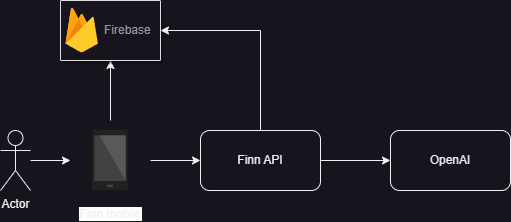

The diagram above was exported from draw.io. Its source (the exported page's mxGraphModel, read from the mxfile embedded in the PNG):
<mxGraphModel dx="1002" dy="651" grid="1" gridSize="10" guides="1" tooltips="1" connect="1" arrows="1" fold="1" page="1" pageScale="1" pageWidth="827" pageHeight="1169" math="0" shadow="0">
  <root>
    <mxCell id="0" />
    <mxCell id="1" parent="0" />
    <mxCell id="AHAtucXEbnYfNbATJLKe-3" value="" style="edgeStyle=orthogonalEdgeStyle;rounded=0;orthogonalLoop=1;jettySize=auto;html=1;" edge="1" parent="1" source="AHAtucXEbnYfNbATJLKe-1" target="AHAtucXEbnYfNbATJLKe-2">
      <mxGeometry relative="1" as="geometry" />
    </mxCell>
    <mxCell id="AHAtucXEbnYfNbATJLKe-1" value="Actor" style="shape=umlActor;verticalLabelPosition=bottom;verticalAlign=top;html=1;outlineConnect=0;" vertex="1" parent="1">
      <mxGeometry x="40" y="280" width="30" height="60" as="geometry" />
    </mxCell>
    <mxCell id="AHAtucXEbnYfNbATJLKe-8" value="" style="edgeStyle=orthogonalEdgeStyle;rounded=0;orthogonalLoop=1;jettySize=auto;html=1;" edge="1" parent="1" source="AHAtucXEbnYfNbATJLKe-2" target="AHAtucXEbnYfNbATJLKe-6">
      <mxGeometry relative="1" as="geometry" />
    </mxCell>
    <mxCell id="AHAtucXEbnYfNbATJLKe-10" value="" style="edgeStyle=orthogonalEdgeStyle;rounded=0;orthogonalLoop=1;jettySize=auto;html=1;" edge="1" parent="1" source="AHAtucXEbnYfNbATJLKe-2" target="AHAtucXEbnYfNbATJLKe-9">
      <mxGeometry relative="1" as="geometry" />
    </mxCell>
    <mxCell id="AHAtucXEbnYfNbATJLKe-2" value="Finn mobile" style="shape=image;html=1;verticalAlign=top;verticalLabelPosition=bottom;labelBackgroundColor=#ffffff;imageAspect=0;aspect=fixed;image=https://cdn0.iconfinder.com/data/icons/devices-42/512/android_phone-128.png" vertex="1" parent="1">
      <mxGeometry x="110" y="270" width="80" height="80" as="geometry" />
    </mxCell>
    <mxCell id="AHAtucXEbnYfNbATJLKe-6" value="" style="strokeColor=#dddddd;shadow=1;strokeWidth=1;rounded=1;absoluteArcSize=1;arcSize=2;" vertex="1" parent="1">
      <mxGeometry x="100" y="150" width="100" height="60" as="geometry" />
    </mxCell>
    <mxCell id="AHAtucXEbnYfNbATJLKe-7" value="Firebase" style="sketch=0;dashed=0;connectable=0;html=1;fillColor=#5184F3;strokeColor=none;shape=mxgraph.gcp2.firebase;part=1;labelPosition=right;verticalLabelPosition=middle;align=left;verticalAlign=middle;spacingLeft=5;fontColor=#999999;fontSize=12;" vertex="1" parent="AHAtucXEbnYfNbATJLKe-6">
      <mxGeometry width="32.4" height="45" relative="1" as="geometry">
        <mxPoint x="5" y="7" as="offset" />
      </mxGeometry>
    </mxCell>
    <mxCell id="AHAtucXEbnYfNbATJLKe-11" style="edgeStyle=orthogonalEdgeStyle;rounded=0;orthogonalLoop=1;jettySize=auto;html=1;entryX=1;entryY=0.5;entryDx=0;entryDy=0;exitX=0.5;exitY=0;exitDx=0;exitDy=0;" edge="1" parent="1" source="AHAtucXEbnYfNbATJLKe-9" target="AHAtucXEbnYfNbATJLKe-6">
      <mxGeometry relative="1" as="geometry" />
    </mxCell>
    <mxCell id="AHAtucXEbnYfNbATJLKe-13" value="" style="edgeStyle=orthogonalEdgeStyle;rounded=0;orthogonalLoop=1;jettySize=auto;html=1;" edge="1" parent="1" source="AHAtucXEbnYfNbATJLKe-9" target="AHAtucXEbnYfNbATJLKe-12">
      <mxGeometry relative="1" as="geometry" />
    </mxCell>
    <mxCell id="AHAtucXEbnYfNbATJLKe-9" value="Finn API" style="rounded=1;whiteSpace=wrap;html=1;" vertex="1" parent="1">
      <mxGeometry x="240" y="280" width="120" height="60" as="geometry" />
    </mxCell>
    <mxCell id="AHAtucXEbnYfNbATJLKe-12" value="OpenAI" style="rounded=1;whiteSpace=wrap;html=1;" vertex="1" parent="1">
      <mxGeometry x="430" y="280" width="120" height="60" as="geometry" />
    </mxCell>
  </root>
</mxGraphModel>